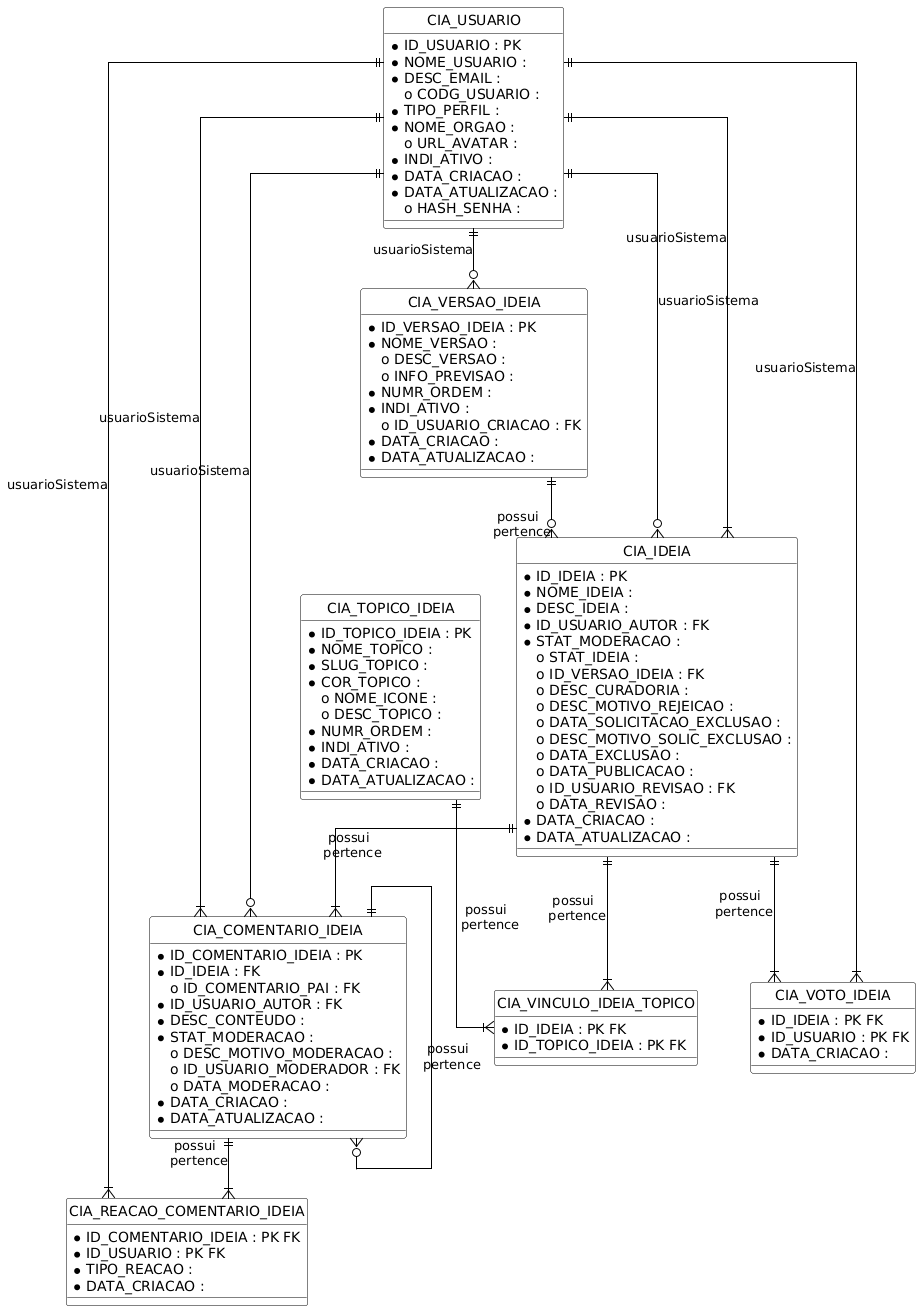

The diagram above was rendered by PlantUML. Its source (embedded in the PNG):
@startuml
' DER gerado a partir de docs/migrations_oracle
hide circle
skinparam linetype ortho
skinparam class {
  BackgroundColor White
  BorderColor Black
  ArrowColor Black
}

entity "CIA_USUARIO" as CIA_USUARIO {
  * ID_USUARIO : PK
  * NOME_USUARIO : 
  * DESC_EMAIL : 
  o CODG_USUARIO : 
  * TIPO_PERFIL : 
  * NOME_ORGAO : 
  o URL_AVATAR : 
  * INDI_ATIVO : 
  * DATA_CRIACAO : 
  * DATA_ATUALIZACAO : 
  o HASH_SENHA : 
}

entity "CIA_REACAO_COMENTARIO_IDEIA" as CIA_REACAO_COMENTARIO_IDEIA {
  * ID_COMENTARIO_IDEIA : PK FK
  * ID_USUARIO : PK FK
  * TIPO_REACAO : 
  * DATA_CRIACAO : 
}

entity "CIA_COMENTARIO_IDEIA" as CIA_COMENTARIO_IDEIA {
  * ID_COMENTARIO_IDEIA : PK
  * ID_IDEIA : FK
  o ID_COMENTARIO_PAI : FK
  * ID_USUARIO_AUTOR : FK
  * DESC_CONTEUDO : 
  * STAT_MODERACAO : 
  o DESC_MOTIVO_MODERACAO : 
  o ID_USUARIO_MODERADOR : FK
  o DATA_MODERACAO : 
  * DATA_CRIACAO : 
  * DATA_ATUALIZACAO : 
}

entity "CIA_VINCULO_IDEIA_TOPICO" as CIA_VINCULO_IDEIA_TOPICO {
  * ID_IDEIA : PK FK
  * ID_TOPICO_IDEIA : PK FK
}

entity "CIA_TOPICO_IDEIA" as CIA_TOPICO_IDEIA {
  * ID_TOPICO_IDEIA : PK
  * NOME_TOPICO : 
  * SLUG_TOPICO : 
  * COR_TOPICO : 
  o NOME_ICONE : 
  o DESC_TOPICO : 
  * NUMR_ORDEM : 
  * INDI_ATIVO : 
  * DATA_CRIACAO : 
  * DATA_ATUALIZACAO : 
}

entity "CIA_VERSAO_IDEIA" as CIA_VERSAO_IDEIA {
  * ID_VERSAO_IDEIA : PK
  * NOME_VERSAO : 
  o DESC_VERSAO : 
  o INFO_PREVISAO : 
  * NUMR_ORDEM : 
  * INDI_ATIVO : 
  o ID_USUARIO_CRIACAO : FK
  * DATA_CRIACAO : 
  * DATA_ATUALIZACAO : 
}

entity "CIA_VOTO_IDEIA" as CIA_VOTO_IDEIA {
  * ID_IDEIA : PK FK
  * ID_USUARIO : PK FK
  * DATA_CRIACAO : 
}

entity "CIA_IDEIA" as CIA_IDEIA {
  * ID_IDEIA : PK
  * NOME_IDEIA : 
  * DESC_IDEIA : 
  * ID_USUARIO_AUTOR : FK
  * STAT_MODERACAO : 
  o STAT_IDEIA : 
  o ID_VERSAO_IDEIA : FK
  o DESC_CURADORIA : 
  o DESC_MOTIVO_REJEICAO : 
  o DATA_SOLICITACAO_EXCLUSAO : 
  o DESC_MOTIVO_SOLIC_EXCLUSAO : 
  o DATA_EXCLUSAO : 
  o DATA_PUBLICACAO : 
  o ID_USUARIO_REVISAO : FK
  o DATA_REVISAO : 
  * DATA_CRIACAO : 
  * DATA_ATUALIZACAO : 
}

CIA_COMENTARIO_IDEIA ||--|{ CIA_REACAO_COMENTARIO_IDEIA : "possui \n pertence"
CIA_USUARIO ||--|{ CIA_REACAO_COMENTARIO_IDEIA : "usuarioSistema"
CIA_IDEIA ||--|{ CIA_COMENTARIO_IDEIA : "possui \n pertence"
CIA_USUARIO ||--|{ CIA_COMENTARIO_IDEIA : "usuarioSistema"
CIA_USUARIO ||--o{ CIA_COMENTARIO_IDEIA : "usuarioSistema"
CIA_COMENTARIO_IDEIA ||--o{ CIA_COMENTARIO_IDEIA : "possui \n pertence"
CIA_IDEIA ||--|{ CIA_VINCULO_IDEIA_TOPICO : "possui \n pertence"
CIA_TOPICO_IDEIA ||--|{ CIA_VINCULO_IDEIA_TOPICO : "possui \n pertence"
CIA_USUARIO ||--o{ CIA_VERSAO_IDEIA : "usuarioSistema"
CIA_IDEIA ||--|{ CIA_VOTO_IDEIA : "possui \n pertence"
CIA_USUARIO ||--|{ CIA_VOTO_IDEIA : "usuarioSistema"
CIA_USUARIO ||--|{ CIA_IDEIA : "usuarioSistema"
CIA_USUARIO ||--o{ CIA_IDEIA : "usuarioSistema"
CIA_VERSAO_IDEIA ||--o{ CIA_IDEIA : "possui \n pertence"
@enduml